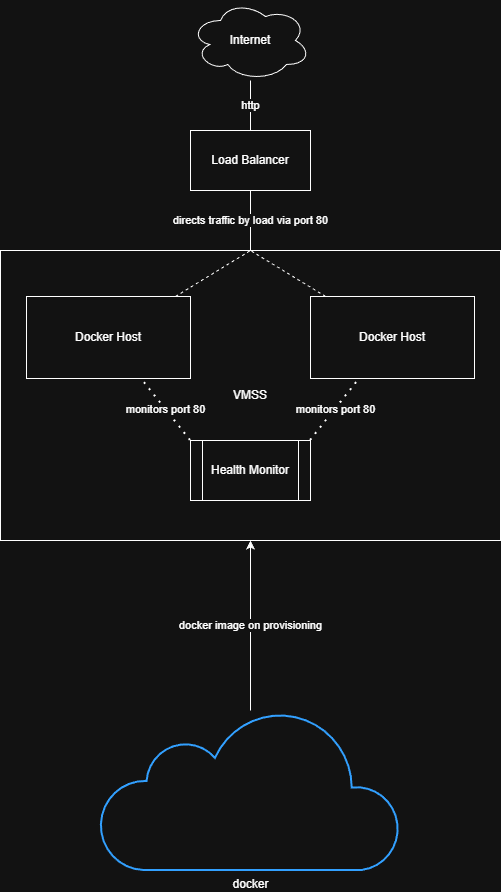

The diagram above was exported from draw.io. Its source (the exported page's mxGraphModel, read from the mxfile embedded in the PNG):
<mxGraphModel dx="2064" dy="1110" grid="1" gridSize="10" guides="1" tooltips="1" connect="1" arrows="1" fold="1" page="1" pageScale="1" pageWidth="827" pageHeight="1169" math="0" shadow="0">
  <root>
    <mxCell id="0" />
    <mxCell id="1" parent="0" />
    <mxCell id="dt_3RoHm-BbDDRUGsWiQ-6" parent="1" style="rounded=0;whiteSpace=wrap;html=1;" value="VMSS" vertex="1">
      <mxGeometry height="290" width="500" x="164" y="360" as="geometry" />
    </mxCell>
    <mxCell id="dt_3RoHm-BbDDRUGsWiQ-1" parent="1" style="ellipse;shape=cloud;whiteSpace=wrap;html=1;" value="Internet" vertex="1">
      <mxGeometry height="80" width="120" x="354" y="110" as="geometry" />
    </mxCell>
    <mxCell id="dt_3RoHm-BbDDRUGsWiQ-2" parent="1" style="rounded=0;whiteSpace=wrap;html=1;" value="Load Balancer" vertex="1">
      <mxGeometry height="60" width="120" x="354" y="240" as="geometry" />
    </mxCell>
    <mxCell id="dt_3RoHm-BbDDRUGsWiQ-3" parent="1" style="rounded=0;whiteSpace=wrap;html=1;" value="Docker Host" vertex="1">
      <mxGeometry height="82" width="164" x="190" y="406" as="geometry" />
    </mxCell>
    <mxCell id="dt_3RoHm-BbDDRUGsWiQ-4" parent="1" style="rounded=0;whiteSpace=wrap;html=1;" value="Docker Host" vertex="1">
      <mxGeometry height="82" width="164" x="474" y="406" as="geometry" />
    </mxCell>
    <mxCell id="dt_3RoHm-BbDDRUGsWiQ-9" parent="1" style="shape=process;whiteSpace=wrap;html=1;backgroundOutline=1;" value="Health Monitor" vertex="1">
      <mxGeometry height="60" width="120" x="354" y="550" as="geometry" />
    </mxCell>
    <mxCell id="dt_3RoHm-BbDDRUGsWiQ-12" edge="1" parent="1" source="dt_3RoHm-BbDDRUGsWiQ-9" style="endArrow=none;dashed=1;html=1;dashPattern=1 3;strokeWidth=2;rounded=0;exitX=1;exitY=0;exitDx=0;exitDy=0;" target="dt_3RoHm-BbDDRUGsWiQ-4" value="monitors port 80">
      <mxGeometry height="50" relative="1" width="50" as="geometry">
        <mxPoint x="390" y="590" as="sourcePoint" />
        <mxPoint x="440" y="540" as="targetPoint" />
      </mxGeometry>
    </mxCell>
    <mxCell id="dt_3RoHm-BbDDRUGsWiQ-13" edge="1" parent="1" source="dt_3RoHm-BbDDRUGsWiQ-9" style="endArrow=none;dashed=1;html=1;dashPattern=1 3;strokeWidth=2;rounded=0;exitX=0;exitY=0;exitDx=0;exitDy=0;" target="dt_3RoHm-BbDDRUGsWiQ-3" value="monitors port 80">
      <mxGeometry height="50" relative="1" width="50" as="geometry">
        <mxPoint x="390" y="590" as="sourcePoint" />
        <mxPoint x="440" y="540" as="targetPoint" />
      </mxGeometry>
    </mxCell>
    <mxCell id="dt_3RoHm-BbDDRUGsWiQ-14" edge="1" parent="1" source="dt_3RoHm-BbDDRUGsWiQ-2" style="endArrow=none;html=1;rounded=0;" target="dt_3RoHm-BbDDRUGsWiQ-1" value="http">
      <mxGeometry height="50" relative="1" width="50" as="geometry">
        <mxPoint x="390" y="590" as="sourcePoint" />
        <mxPoint x="440" y="540" as="targetPoint" />
      </mxGeometry>
    </mxCell>
    <mxCell id="dt_3RoHm-BbDDRUGsWiQ-15" edge="1" parent="1" source="dt_3RoHm-BbDDRUGsWiQ-6" style="endArrow=none;html=1;rounded=0;" target="dt_3RoHm-BbDDRUGsWiQ-2" value="directs traffic by load via port 80">
      <mxGeometry height="50" relative="1" width="50" as="geometry">
        <mxPoint x="390" y="590" as="sourcePoint" />
        <mxPoint x="440" y="540" as="targetPoint" />
      </mxGeometry>
    </mxCell>
    <mxCell id="dt_3RoHm-BbDDRUGsWiQ-16" edge="1" parent="1" source="dt_3RoHm-BbDDRUGsWiQ-3" style="endArrow=none;dashed=1;html=1;rounded=0;entryX=0.5;entryY=0;entryDx=0;entryDy=0;" target="dt_3RoHm-BbDDRUGsWiQ-6" value="">
      <mxGeometry height="50" relative="1" width="50" as="geometry">
        <mxPoint x="390" y="590" as="sourcePoint" />
        <mxPoint x="410" y="350" as="targetPoint" />
      </mxGeometry>
    </mxCell>
    <mxCell id="dt_3RoHm-BbDDRUGsWiQ-17" edge="1" parent="1" source="dt_3RoHm-BbDDRUGsWiQ-4" style="endArrow=none;dashed=1;html=1;rounded=0;entryX=0.5;entryY=0;entryDx=0;entryDy=0;" target="dt_3RoHm-BbDDRUGsWiQ-6" value="">
      <mxGeometry height="50" relative="1" width="50" as="geometry">
        <mxPoint x="390" y="590" as="sourcePoint" />
        <mxPoint x="440" y="540" as="targetPoint" />
      </mxGeometry>
    </mxCell>
    <mxCell id="dt_3RoHm-BbDDRUGsWiQ-21" edge="1" parent="1" source="dt_3RoHm-BbDDRUGsWiQ-18" style="endArrow=classic;html=1;rounded=0;entryX=0.5;entryY=1;entryDx=0;entryDy=0;" target="dt_3RoHm-BbDDRUGsWiQ-6" value="docker image on provisioning">
      <mxGeometry height="50" relative="1" width="50" as="geometry">
        <mxPoint x="390" y="590" as="sourcePoint" />
        <mxPoint x="440" y="540" as="targetPoint" />
      </mxGeometry>
    </mxCell>
    <mxCell id="dt_3RoHm-BbDDRUGsWiQ-18" parent="1" style="html=1;verticalLabelPosition=bottom;align=center;labelBackgroundColor=#ffffff;verticalAlign=top;strokeWidth=2;strokeColor=#0080F0;shadow=0;dashed=0;shape=mxgraph.ios7.icons.cloud;" value="docker" vertex="1">
      <mxGeometry height="160" width="300" x="264" y="820" as="geometry" />
    </mxCell>
  </root>
</mxGraphModel>